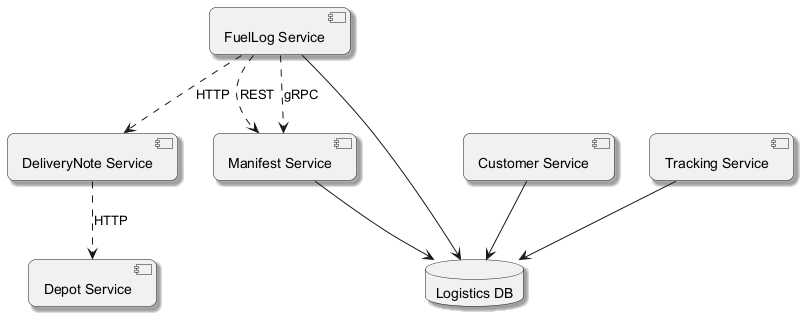

The diagram above was rendered by PlantUML. Its source (embedded in the PNG):
@startuml
skinparam backgroundColor #FFFFFF
skinparam roundCorner 15
skinparam shadowing true
component "Tracking Service" as C_TrackingService
component "FuelLog Service" as C_FuelLogService
component "DeliveryNote Service" as C_DeliveryNoteService
component "Manifest Service" as C_ManifestService
component "Customer Service" as C_CustomerService
component "Depot Service" as C_DepotService
database "Logistics DB" as DB_logistics
C_TrackingService --> DB_logistics
C_FuelLogService --> DB_logistics
C_ManifestService --> DB_logistics
C_CustomerService --> DB_logistics
C_FuelLogService ..> C_DeliveryNoteService : HTTP
C_FuelLogService ..> C_ManifestService : REST
C_FuelLogService ..> C_ManifestService : gRPC
C_DeliveryNoteService ..> C_DepotService : HTTP
@enduml